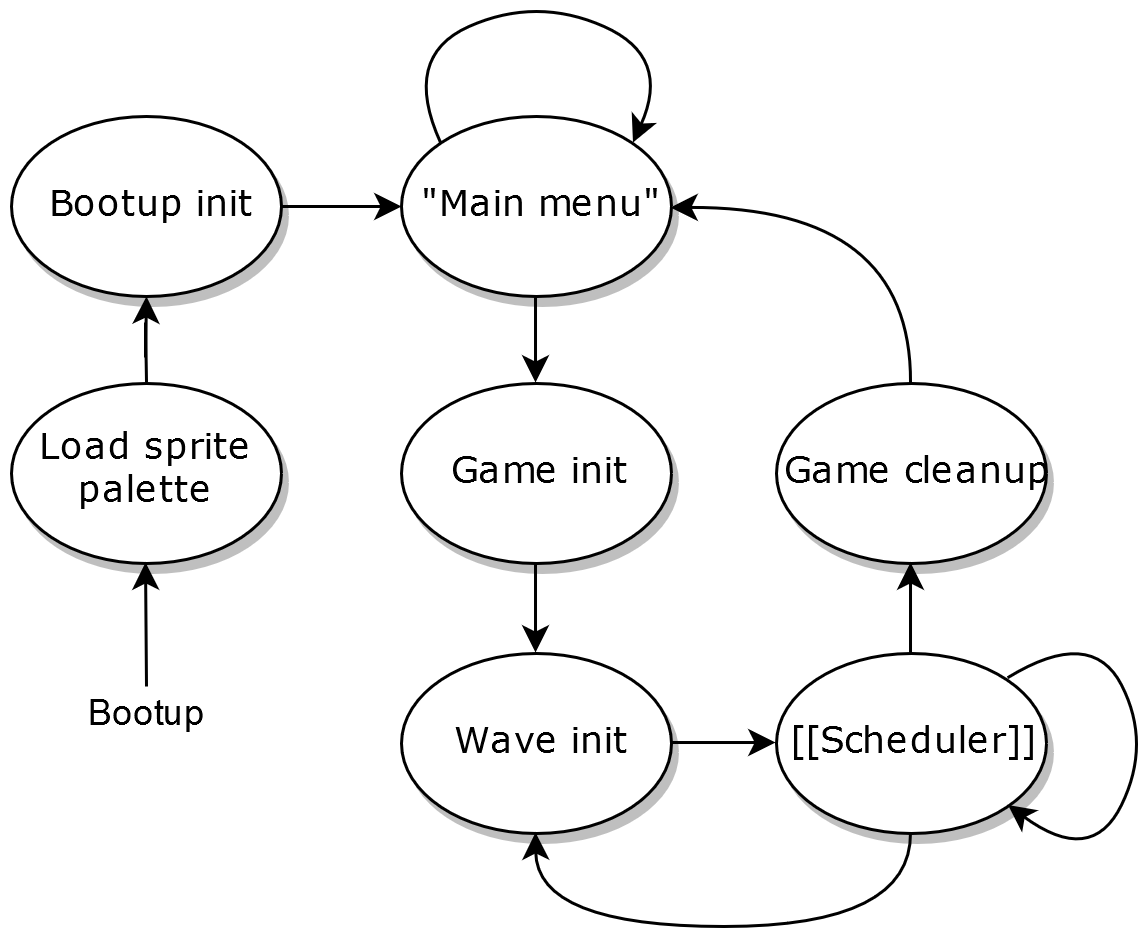

The diagram above was exported from draw.io. Its source (the exported page's mxGraphModel, read from the mxfile embedded in the PNG):
<mxGraphModel dx="842" dy="463" grid="1" gridSize="10" guides="1" tooltips="1" connect="1" arrows="1" fold="1" page="1" pageScale="1" pageWidth="1100" pageHeight="850" background="#ffffff" math="0" shadow="0">
  <root>
    <mxCell id="0" />
    <mxCell id="1" parent="0" />
    <mxCell id="2" value="" style="edgeStyle=orthogonalEdgeStyle;rounded=0;orthogonalLoop=1;jettySize=auto;html=1;" edge="1" source="3" target="5" parent="1">
      <mxGeometry relative="1" as="geometry" />
    </mxCell>
    <mxCell id="3" value="Load sprite palette" style="ellipse;whiteSpace=wrap;html=1;rounded=0;shadow=1;comic=0;labelBackgroundColor=none;strokeColor=#000000;strokeWidth=1;fillColor=#FFFFFF;fontFamily=Verdana;fontSize=12;fontColor=#000000;align=center;" vertex="1" parent="1">
      <mxGeometry x="120" y="248.5" width="90" height="60" as="geometry" />
    </mxCell>
    <mxCell id="4" value="" style="edgeStyle=orthogonalEdgeStyle;rounded=0;orthogonalLoop=1;jettySize=auto;html=1;" edge="1" source="5" target="7" parent="1">
      <mxGeometry relative="1" as="geometry" />
    </mxCell>
    <mxCell id="5" value="Bootup init" style="ellipse;whiteSpace=wrap;html=1;rounded=0;shadow=1;comic=0;labelBackgroundColor=none;strokeColor=#000000;strokeWidth=1;fillColor=#FFFFFF;fontFamily=Verdana;fontSize=12;fontColor=#000000;align=center;" vertex="1" parent="1">
      <mxGeometry x="120" y="160" width="90" height="60" as="geometry" />
    </mxCell>
    <mxCell id="6" value="Game init" style="ellipse;whiteSpace=wrap;html=1;rounded=0;shadow=1;comic=0;labelBackgroundColor=none;strokeColor=#000000;strokeWidth=1;fillColor=#FFFFFF;fontFamily=Verdana;fontSize=12;fontColor=#000000;align=center;" vertex="1" parent="1">
      <mxGeometry x="250" y="248.5" width="90" height="60" as="geometry" />
    </mxCell>
    <mxCell id="7" value="&quot;Main menu&quot;" style="ellipse;whiteSpace=wrap;html=1;rounded=0;shadow=1;comic=0;labelBackgroundColor=none;strokeColor=#000000;strokeWidth=1;fillColor=#FFFFFF;fontFamily=Verdana;fontSize=12;fontColor=#000000;align=center;" vertex="1" parent="1">
      <mxGeometry x="250" y="160" width="90" height="60" as="geometry" />
    </mxCell>
    <mxCell id="8" value="[[Scheduler]]" style="ellipse;whiteSpace=wrap;html=1;rounded=0;shadow=1;comic=0;labelBackgroundColor=none;strokeColor=#000000;strokeWidth=1;fillColor=#FFFFFF;fontFamily=Verdana;fontSize=12;fontColor=#000000;align=center;" vertex="1" parent="1">
      <mxGeometry x="375" y="338.5" width="90" height="60" as="geometry" />
    </mxCell>
    <mxCell id="9" value="Wave init" style="ellipse;whiteSpace=wrap;html=1;rounded=0;shadow=1;comic=0;labelBackgroundColor=none;strokeColor=#000000;strokeWidth=1;fillColor=#FFFFFF;fontFamily=Verdana;fontSize=12;fontColor=#000000;align=center;" vertex="1" parent="1">
      <mxGeometry x="250" y="338.5" width="90" height="60" as="geometry" />
    </mxCell>
    <mxCell id="10" value="" style="endArrow=classic;html=1;exitX=1;exitY=0.5;exitDx=0;exitDy=0;entryX=0;entryY=0.5;entryDx=0;entryDy=0;" edge="1" source="9" target="8" parent="1">
      <mxGeometry width="50" height="50" relative="1" as="geometry">
        <mxPoint x="-25" y="534" as="sourcePoint" />
        <mxPoint x="-25" y="563" as="targetPoint" />
      </mxGeometry>
    </mxCell>
    <mxCell id="11" value="Game cleanup" style="ellipse;whiteSpace=wrap;html=1;rounded=0;shadow=1;comic=0;labelBackgroundColor=none;strokeColor=#000000;strokeWidth=1;fillColor=#FFFFFF;fontFamily=Verdana;fontSize=12;fontColor=#000000;align=center;" vertex="1" parent="1">
      <mxGeometry x="375" y="248.5" width="90" height="60" as="geometry" />
    </mxCell>
    <mxCell id="12" value="" style="curved=1;endArrow=classic;html=1;entryX=0.5;entryY=1;entryDx=0;entryDy=0;exitX=0.5;exitY=1;exitDx=0;exitDy=0;" edge="1" source="8" target="9" parent="1">
      <mxGeometry width="50" height="50" relative="1" as="geometry">
        <mxPoint x="-35" y="644" as="sourcePoint" />
        <mxPoint x="15" y="594" as="targetPoint" />
        <Array as="points">
          <mxPoint x="420" y="430" />
          <mxPoint x="295" y="430" />
        </Array>
      </mxGeometry>
    </mxCell>
    <mxCell id="13" value="" style="endArrow=classic;html=1;exitX=0.5;exitY=1;exitDx=0;exitDy=0;entryX=0.5;entryY=0;entryDx=0;entryDy=0;" edge="1" source="7" target="6" parent="1">
      <mxGeometry width="50" height="50" relative="1" as="geometry">
        <mxPoint x="120" y="440" as="sourcePoint" />
        <mxPoint x="120" y="469" as="targetPoint" />
      </mxGeometry>
    </mxCell>
    <mxCell id="14" value="" style="endArrow=classic;html=1;exitX=0.5;exitY=1;exitDx=0;exitDy=0;entryX=0.5;entryY=0;entryDx=0;entryDy=0;" edge="1" source="6" target="9" parent="1">
      <mxGeometry width="50" height="50" relative="1" as="geometry">
        <mxPoint x="120" y="440" as="sourcePoint" />
        <mxPoint x="120" y="469" as="targetPoint" />
      </mxGeometry>
    </mxCell>
    <mxCell id="15" value="" style="endArrow=classic;html=1;exitX=0.5;exitY=0;exitDx=0;exitDy=0;entryX=0.5;entryY=1;entryDx=0;entryDy=0;" edge="1" source="8" target="11" parent="1">
      <mxGeometry width="50" height="50" relative="1" as="geometry">
        <mxPoint x="120" y="440" as="sourcePoint" />
        <mxPoint x="120" y="469" as="targetPoint" />
      </mxGeometry>
    </mxCell>
    <mxCell id="16" value="" style="curved=1;endArrow=classic;html=1;entryX=1;entryY=0.5;entryDx=0;entryDy=0;exitX=0.5;exitY=0;exitDx=0;exitDy=0;" edge="1" source="11" target="7" parent="1">
      <mxGeometry width="50" height="50" relative="1" as="geometry">
        <mxPoint x="120" y="490" as="sourcePoint" />
        <mxPoint x="170" y="440" as="targetPoint" />
        <Array as="points">
          <mxPoint x="420" y="190" />
        </Array>
      </mxGeometry>
    </mxCell>
    <mxCell id="17" value="" style="endArrow=classic;html=1;entryX=0.5;entryY=1;entryDx=0;entryDy=0;" edge="1" target="3" parent="1">
      <mxGeometry width="50" height="50" relative="1" as="geometry">
        <mxPoint x="164.9999999999999" y="350" as="sourcePoint" />
        <mxPoint x="120" y="479" as="targetPoint" />
      </mxGeometry>
    </mxCell>
    <mxCell id="18" value="Bootup" style="text;html=1;strokeColor=none;fillColor=none;align=center;verticalAlign=middle;whiteSpace=wrap;rounded=0;" vertex="1" parent="1">
      <mxGeometry x="145" y="350" width="40" height="20" as="geometry" />
    </mxCell>
    <mxCell id="19" value="" style="curved=1;endArrow=classic;html=1;exitX=1;exitY=0;exitDx=0;exitDy=0;entryX=1;entryY=1;entryDx=0;entryDy=0;" edge="1" source="8" target="8" parent="1">
      <mxGeometry width="50" height="50" relative="1" as="geometry">
        <mxPoint x="120" y="500" as="sourcePoint" />
        <mxPoint x="170" y="450" as="targetPoint" />
        <Array as="points">
          <mxPoint x="480" y="330" />
          <mxPoint x="500" y="369" />
          <mxPoint x="480" y="410" />
        </Array>
      </mxGeometry>
    </mxCell>
    <mxCell id="20" value="" style="curved=1;endArrow=classic;html=1;exitX=0;exitY=0;exitDx=0;exitDy=0;entryX=1;entryY=0;entryDx=0;entryDy=0;" edge="1" source="7" target="7" parent="1">
      <mxGeometry width="50" height="50" relative="1" as="geometry">
        <mxPoint x="300.16666666666674" y="77" as="sourcePoint" />
        <mxPoint x="300.16666666666674" y="119.5" as="targetPoint" />
        <Array as="points">
          <mxPoint x="250" y="140" />
          <mxPoint x="295" y="120" />
          <mxPoint x="340" y="140" />
        </Array>
      </mxGeometry>
    </mxCell>
  </root>
</mxGraphModel>